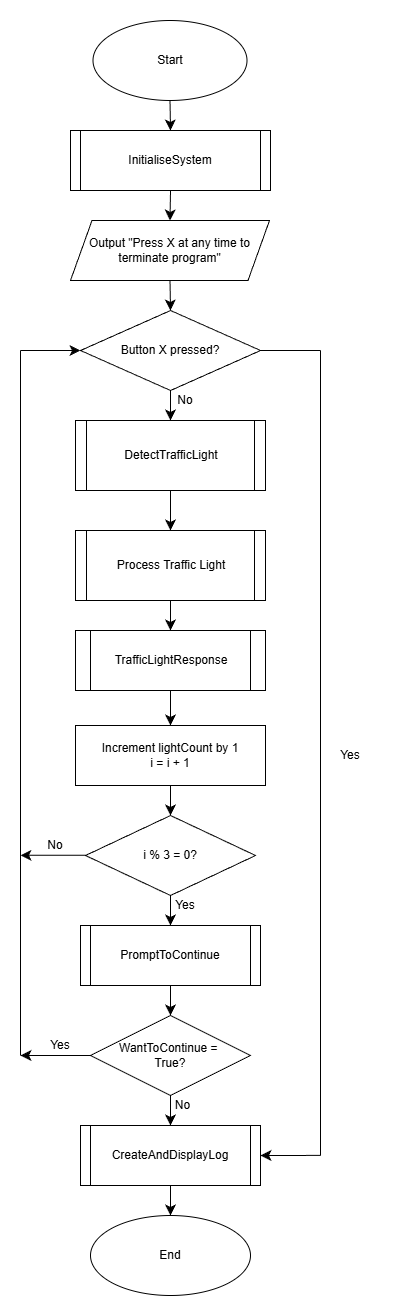

The diagram above was exported from draw.io. Its source (the exported page's mxGraphModel, read from the mxfile embedded in the PNG):
<mxGraphModel dx="1136" dy="1228" grid="1" gridSize="10" guides="1" tooltips="1" connect="1" arrows="1" fold="1" page="1" pageScale="1" pageWidth="827" pageHeight="1169" math="0" shadow="0">
  <root>
    <mxCell id="0" />
    <mxCell id="1" parent="0" />
    <mxCell id="EL7Fu4Cbgw6pvgJnO1Yp-6" edge="1" parent="1" source="EL7Fu4Cbgw6pvgJnO1Yp-1" style="edgeStyle=none;curved=1;rounded=0;orthogonalLoop=1;jettySize=auto;html=1;exitX=0.5;exitY=1;exitDx=0;exitDy=0;entryX=0.5;entryY=0;entryDx=0;entryDy=0;fontSize=12;startSize=8;endSize=8;" target="EL7Fu4Cbgw6pvgJnO1Yp-5">
      <mxGeometry relative="1" as="geometry" />
    </mxCell>
    <mxCell id="EL7Fu4Cbgw6pvgJnO1Yp-1" parent="1" style="ellipse;whiteSpace=wrap;html=1;" value="Start" vertex="1">
      <mxGeometry height="80" width="154" x="332.5" y="20" as="geometry" />
    </mxCell>
    <mxCell id="EL7Fu4Cbgw6pvgJnO1Yp-9" edge="1" parent="1" source="EL7Fu4Cbgw6pvgJnO1Yp-5" style="edgeStyle=none;curved=1;rounded=0;orthogonalLoop=1;jettySize=auto;html=1;exitX=0.5;exitY=1;exitDx=0;exitDy=0;entryX=0.5;entryY=0;entryDx=0;entryDy=0;fontSize=12;startSize=8;endSize=8;" target="EL7Fu4Cbgw6pvgJnO1Yp-8">
      <mxGeometry relative="1" as="geometry" />
    </mxCell>
    <mxCell id="EL7Fu4Cbgw6pvgJnO1Yp-5" parent="1" style="shape=process;whiteSpace=wrap;html=1;backgroundOutline=1;size=0.05;" value="InitialiseSystem" vertex="1">
      <mxGeometry height="60" width="200" x="310" y="130" as="geometry" />
    </mxCell>
    <mxCell id="EL7Fu4Cbgw6pvgJnO1Yp-12" edge="1" parent="1" source="EL7Fu4Cbgw6pvgJnO1Yp-8" style="edgeStyle=none;curved=1;rounded=0;orthogonalLoop=1;jettySize=auto;html=1;exitX=0.5;exitY=1;exitDx=0;exitDy=0;entryX=0.5;entryY=0;entryDx=0;entryDy=0;fontSize=12;startSize=8;endSize=8;" target="EL7Fu4Cbgw6pvgJnO1Yp-10">
      <mxGeometry relative="1" as="geometry" />
    </mxCell>
    <mxCell id="EL7Fu4Cbgw6pvgJnO1Yp-8" parent="1" style="shape=parallelogram;perimeter=parallelogramPerimeter;whiteSpace=wrap;html=1;fixedSize=1;size=21.5;" value="Output &quot;Press X at any time to terminate program&quot;" vertex="1">
      <mxGeometry height="60" width="199" x="310" y="220" as="geometry" />
    </mxCell>
    <mxCell id="EL7Fu4Cbgw6pvgJnO1Yp-14" edge="1" parent="1" source="EL7Fu4Cbgw6pvgJnO1Yp-10" style="edgeStyle=none;curved=1;rounded=0;orthogonalLoop=1;jettySize=auto;html=1;exitX=0.5;exitY=1;exitDx=0;exitDy=0;entryX=0.5;entryY=0;entryDx=0;entryDy=0;fontSize=12;startSize=8;endSize=8;" target="EL7Fu4Cbgw6pvgJnO1Yp-13">
      <mxGeometry relative="1" as="geometry" />
    </mxCell>
    <mxCell id="EL7Fu4Cbgw6pvgJnO1Yp-10" parent="1" style="rhombus;whiteSpace=wrap;html=1;" value="Button X pressed?" vertex="1">
      <mxGeometry height="80" width="180" x="320" y="310" as="geometry" />
    </mxCell>
    <mxCell id="5hevmW0-2xFHxdLhzO96-2" edge="1" parent="1" source="EL7Fu4Cbgw6pvgJnO1Yp-13" style="edgeStyle=none;curved=1;rounded=0;orthogonalLoop=1;jettySize=auto;html=1;exitX=0.5;exitY=1;exitDx=0;exitDy=0;entryX=0.5;entryY=0;entryDx=0;entryDy=0;fontSize=12;startSize=8;endSize=8;" target="5hevmW0-2xFHxdLhzO96-1">
      <mxGeometry relative="1" as="geometry" />
    </mxCell>
    <mxCell id="EL7Fu4Cbgw6pvgJnO1Yp-13" parent="1" style="shape=process;whiteSpace=wrap;html=1;backgroundOutline=1;size=0.058823529411764705;" value="DetectTrafficLight" vertex="1">
      <mxGeometry height="70" width="190" x="315" y="420" as="geometry" />
    </mxCell>
    <mxCell id="EL7Fu4Cbgw6pvgJnO1Yp-15" parent="1" style="text;html=1;whiteSpace=wrap;strokeColor=none;fillColor=none;align=center;verticalAlign=middle;rounded=0;" value="No" vertex="1">
      <mxGeometry height="20" width="50" x="400" y="390" as="geometry" />
    </mxCell>
    <mxCell id="EL7Fu4Cbgw6pvgJnO1Yp-21" edge="1" parent="1" source="EL7Fu4Cbgw6pvgJnO1Yp-17" style="edgeStyle=none;curved=1;rounded=0;orthogonalLoop=1;jettySize=auto;html=1;exitX=0.5;exitY=1;exitDx=0;exitDy=0;entryX=0.5;entryY=0;entryDx=0;entryDy=0;fontSize=12;startSize=8;endSize=8;" target="EL7Fu4Cbgw6pvgJnO1Yp-20">
      <mxGeometry relative="1" as="geometry" />
    </mxCell>
    <mxCell id="EL7Fu4Cbgw6pvgJnO1Yp-17" parent="1" style="shape=process;whiteSpace=wrap;html=1;backgroundOutline=1;size=0.07894736842105263;" value="TrafficLightResponse" vertex="1">
      <mxGeometry height="60" width="190" x="315" y="630" as="geometry" />
    </mxCell>
    <mxCell id="EL7Fu4Cbgw6pvgJnO1Yp-28" edge="1" parent="1" source="EL7Fu4Cbgw6pvgJnO1Yp-20" style="edgeStyle=none;curved=1;rounded=0;orthogonalLoop=1;jettySize=auto;html=1;exitX=0.5;exitY=1;exitDx=0;exitDy=0;entryX=0.5;entryY=0;entryDx=0;entryDy=0;fontSize=12;startSize=8;endSize=8;" target="EL7Fu4Cbgw6pvgJnO1Yp-22">
      <mxGeometry relative="1" as="geometry" />
    </mxCell>
    <mxCell id="EL7Fu4Cbgw6pvgJnO1Yp-20" parent="1" style="rounded=0;whiteSpace=wrap;html=1;" value="Increment lightCount by 1&lt;div&gt;i = i + 1&lt;/div&gt;" vertex="1">
      <mxGeometry height="60" width="190" x="315" y="725" as="geometry" />
    </mxCell>
    <mxCell id="EL7Fu4Cbgw6pvgJnO1Yp-30" edge="1" parent="1" source="EL7Fu4Cbgw6pvgJnO1Yp-22" style="edgeStyle=none;curved=1;rounded=0;orthogonalLoop=1;jettySize=auto;html=1;exitX=0.5;exitY=1;exitDx=0;exitDy=0;entryX=0.5;entryY=0;entryDx=0;entryDy=0;fontSize=12;startSize=8;endSize=8;" target="EL7Fu4Cbgw6pvgJnO1Yp-29">
      <mxGeometry relative="1" as="geometry" />
    </mxCell>
    <mxCell id="EL7Fu4Cbgw6pvgJnO1Yp-22" parent="1" style="rhombus;whiteSpace=wrap;html=1;" value="i % 3 = 0?" vertex="1">
      <mxGeometry height="80" width="170" x="325" y="815" as="geometry" />
    </mxCell>
    <mxCell id="EL7Fu4Cbgw6pvgJnO1Yp-25" edge="1" parent="1" style="endArrow=none;html=1;rounded=0;fontSize=12;startSize=8;endSize=8;curved=1;" value="">
      <mxGeometry height="50" relative="1" width="50" as="geometry">
        <Array as="points">
          <mxPoint x="260" y="710" />
        </Array>
        <mxPoint x="260" y="750" as="sourcePoint" />
        <mxPoint x="260" y="350" as="targetPoint" />
      </mxGeometry>
    </mxCell>
    <mxCell id="EL7Fu4Cbgw6pvgJnO1Yp-26" edge="1" parent="1" style="endArrow=classic;html=1;rounded=0;fontSize=12;startSize=8;endSize=8;curved=1;" value="">
      <mxGeometry height="50" relative="1" width="50" as="geometry">
        <Array as="points">
          <mxPoint x="303.06" y="350.06" />
        </Array>
        <mxPoint x="260" y="350" as="sourcePoint" />
        <mxPoint x="320" y="350" as="targetPoint" />
      </mxGeometry>
    </mxCell>
    <mxCell id="EL7Fu4Cbgw6pvgJnO1Yp-27" parent="1" style="text;html=1;whiteSpace=wrap;strokeColor=none;fillColor=none;align=center;verticalAlign=middle;rounded=0;" value="No" vertex="1">
      <mxGeometry height="30" width="60" x="265" y="830" as="geometry" />
    </mxCell>
    <mxCell id="EL7Fu4Cbgw6pvgJnO1Yp-34" edge="1" parent="1" source="EL7Fu4Cbgw6pvgJnO1Yp-29" style="edgeStyle=none;curved=1;rounded=0;orthogonalLoop=1;jettySize=auto;html=1;exitX=0.5;exitY=1;exitDx=0;exitDy=0;entryX=0.5;entryY=0;entryDx=0;entryDy=0;fontSize=12;startSize=8;endSize=8;" target="EL7Fu4Cbgw6pvgJnO1Yp-33">
      <mxGeometry relative="1" as="geometry" />
    </mxCell>
    <mxCell id="EL7Fu4Cbgw6pvgJnO1Yp-29" parent="1" style="shape=process;whiteSpace=wrap;html=1;backgroundOutline=1;size=0.05555555555555555;" value="PromptToContinue" vertex="1">
      <mxGeometry height="60" width="180" x="320" y="925" as="geometry" />
    </mxCell>
    <mxCell id="EL7Fu4Cbgw6pvgJnO1Yp-31" parent="1" style="text;html=1;whiteSpace=wrap;strokeColor=none;fillColor=none;align=center;verticalAlign=middle;rounded=0;" value="Yes" vertex="1">
      <mxGeometry height="20" width="50" x="400" y="895" as="geometry" />
    </mxCell>
    <mxCell id="EL7Fu4Cbgw6pvgJnO1Yp-37" edge="1" parent="1" source="EL7Fu4Cbgw6pvgJnO1Yp-33" style="edgeStyle=none;curved=1;rounded=0;orthogonalLoop=1;jettySize=auto;html=1;exitX=0.5;exitY=1;exitDx=0;exitDy=0;entryX=0.5;entryY=0;entryDx=0;entryDy=0;fontSize=12;startSize=8;endSize=8;" target="EL7Fu4Cbgw6pvgJnO1Yp-36">
      <mxGeometry relative="1" as="geometry" />
    </mxCell>
    <mxCell id="EL7Fu4Cbgw6pvgJnO1Yp-48" edge="1" parent="1" source="EL7Fu4Cbgw6pvgJnO1Yp-33" style="edgeStyle=none;curved=1;rounded=0;orthogonalLoop=1;jettySize=auto;html=1;exitX=0;exitY=0.5;exitDx=0;exitDy=0;fontSize=12;startSize=8;endSize=8;">
      <mxGeometry relative="1" as="geometry">
        <mxPoint x="260" y="1055" as="targetPoint" />
      </mxGeometry>
    </mxCell>
    <mxCell id="EL7Fu4Cbgw6pvgJnO1Yp-33" parent="1" style="rhombus;whiteSpace=wrap;html=1;" value="WantToContinue =&amp;nbsp;&lt;div&gt;True?&lt;/div&gt;" vertex="1">
      <mxGeometry height="80" width="160" x="330" y="1015" as="geometry" />
    </mxCell>
    <mxCell id="EL7Fu4Cbgw6pvgJnO1Yp-52" edge="1" parent="1" source="EL7Fu4Cbgw6pvgJnO1Yp-36" style="edgeStyle=none;curved=1;rounded=0;orthogonalLoop=1;jettySize=auto;html=1;exitX=0.5;exitY=1;exitDx=0;exitDy=0;entryX=0.5;entryY=0;entryDx=0;entryDy=0;fontSize=12;startSize=8;endSize=8;" target="EL7Fu4Cbgw6pvgJnO1Yp-51">
      <mxGeometry relative="1" as="geometry" />
    </mxCell>
    <mxCell id="EL7Fu4Cbgw6pvgJnO1Yp-36" parent="1" style="shape=process;whiteSpace=wrap;html=1;backgroundOutline=1;size=0.05555555555555555;" value="CreateAndDisplayLog" vertex="1">
      <mxGeometry height="60" width="180" x="320" y="1125" as="geometry" />
    </mxCell>
    <mxCell id="EL7Fu4Cbgw6pvgJnO1Yp-38" parent="1" style="text;html=1;whiteSpace=wrap;strokeColor=none;fillColor=none;align=center;verticalAlign=middle;rounded=0;" value="No" vertex="1">
      <mxGeometry height="20" width="55" x="395" y="1095" as="geometry" />
    </mxCell>
    <mxCell id="EL7Fu4Cbgw6pvgJnO1Yp-42" edge="1" parent="1" style="endArrow=none;html=1;rounded=0;fontSize=12;startSize=8;endSize=8;curved=1;" value="">
      <mxGeometry height="50" relative="1" width="50" as="geometry">
        <mxPoint x="500" y="350" as="sourcePoint" />
        <mxPoint x="560" y="350" as="targetPoint" />
      </mxGeometry>
    </mxCell>
    <mxCell id="EL7Fu4Cbgw6pvgJnO1Yp-43" edge="1" parent="1" style="endArrow=none;html=1;rounded=0;fontSize=12;startSize=8;endSize=8;curved=1;" value="">
      <mxGeometry height="50" relative="1" width="50" as="geometry">
        <mxPoint x="560" y="1155" as="sourcePoint" />
        <mxPoint x="560" y="350" as="targetPoint" />
      </mxGeometry>
    </mxCell>
    <mxCell id="EL7Fu4Cbgw6pvgJnO1Yp-44" edge="1" parent="1" style="endArrow=classic;html=1;rounded=0;fontSize=12;startSize=8;endSize=8;curved=1;entryX=1;entryY=0.5;entryDx=0;entryDy=0;" target="EL7Fu4Cbgw6pvgJnO1Yp-36" value="">
      <mxGeometry height="50" relative="1" width="50" as="geometry">
        <Array as="points">
          <mxPoint x="540" y="1155" />
          <mxPoint x="530" y="1155" />
        </Array>
        <mxPoint x="560" y="1154.82" as="sourcePoint" />
        <mxPoint x="520" y="1154.82" as="targetPoint" />
      </mxGeometry>
    </mxCell>
    <mxCell id="EL7Fu4Cbgw6pvgJnO1Yp-45" parent="1" style="text;html=1;whiteSpace=wrap;strokeColor=none;fillColor=none;align=center;verticalAlign=middle;rounded=0;" value="Yes" vertex="1">
      <mxGeometry height="30" width="60" x="560" y="740" as="geometry" />
    </mxCell>
    <mxCell id="EL7Fu4Cbgw6pvgJnO1Yp-47" edge="1" parent="1" style="endArrow=classic;html=1;rounded=0;fontSize=12;startSize=8;endSize=8;curved=1;exitX=1;exitY=1;exitDx=0;exitDy=0;" value="">
      <mxGeometry height="50" relative="1" width="50" as="geometry">
        <mxPoint x="325" y="854.8" as="sourcePoint" />
        <mxPoint x="260" y="854.8" as="targetPoint" />
      </mxGeometry>
    </mxCell>
    <mxCell id="EL7Fu4Cbgw6pvgJnO1Yp-50" edge="1" parent="1" style="endArrow=none;html=1;rounded=0;fontSize=12;startSize=8;endSize=8;curved=1;" value="">
      <mxGeometry height="50" relative="1" width="50" as="geometry">
        <mxPoint x="260" y="1055" as="sourcePoint" />
        <mxPoint x="260" y="750" as="targetPoint" />
      </mxGeometry>
    </mxCell>
    <mxCell id="EL7Fu4Cbgw6pvgJnO1Yp-51" parent="1" style="ellipse;whiteSpace=wrap;html=1;" value="End" vertex="1">
      <mxGeometry height="80" width="160" x="330" y="1215" as="geometry" />
    </mxCell>
    <mxCell id="EL7Fu4Cbgw6pvgJnO1Yp-53" parent="1" style="text;html=1;whiteSpace=wrap;strokeColor=none;fillColor=none;align=center;verticalAlign=middle;rounded=0;" value="Yes" vertex="1">
      <mxGeometry height="30" width="60" x="270" y="1030" as="geometry" />
    </mxCell>
    <mxCell id="5hevmW0-2xFHxdLhzO96-3" edge="1" parent="1" source="5hevmW0-2xFHxdLhzO96-1" style="edgeStyle=none;curved=1;rounded=0;orthogonalLoop=1;jettySize=auto;html=1;exitX=0.5;exitY=1;exitDx=0;exitDy=0;entryX=0.5;entryY=0;entryDx=0;entryDy=0;fontSize=12;startSize=8;endSize=8;" target="EL7Fu4Cbgw6pvgJnO1Yp-17">
      <mxGeometry relative="1" as="geometry" />
    </mxCell>
    <mxCell id="5hevmW0-2xFHxdLhzO96-1" parent="1" style="shape=process;whiteSpace=wrap;html=1;backgroundOutline=1;size=0.058823529411764705;" value="Process Traffic Light" vertex="1">
      <mxGeometry height="70" width="190" x="315" y="530" as="geometry" />
    </mxCell>
    <mxCell id="5hevmW0-2xFHxdLhzO96-6" edge="1" parent="1" style="endArrow=none;html=1;rounded=0;fontSize=12;startSize=8;endSize=8;curved=1;" value="">
      <mxGeometry height="50" relative="1" width="50" as="geometry">
        <mxPoint x="260" y="1050" as="sourcePoint" />
        <mxPoint x="260" y="1050" as="targetPoint" />
      </mxGeometry>
    </mxCell>
  </root>
</mxGraphModel>